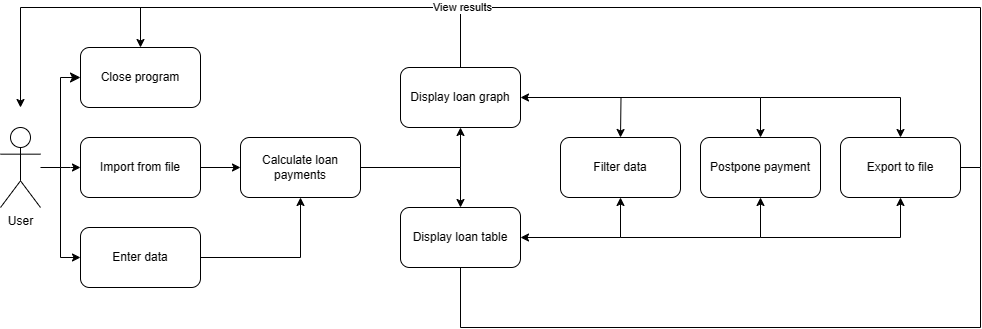

The diagram above was exported from draw.io. Its source (the exported page's mxGraphModel, read from the mxfile embedded in the PNG):
<mxGraphModel dx="1135" dy="693" grid="1" gridSize="10" guides="1" tooltips="1" connect="1" arrows="1" fold="1" page="1" pageScale="1" pageWidth="1100" pageHeight="900" background="#FFFFFF" math="0" shadow="0">
  <root>
    <mxCell id="0" />
    <mxCell id="1" parent="0" />
    <mxCell id="YrjQZ1oZAd2opQKJgWzG-28" value="" style="edgeStyle=orthogonalEdgeStyle;rounded=0;orthogonalLoop=1;jettySize=auto;html=1;startArrow=classic;startFill=1;" parent="1" target="YrjQZ1oZAd2opQKJgWzG-26" edge="1">
      <mxGeometry relative="1" as="geometry">
        <mxPoint x="560" y="510" as="sourcePoint" />
        <mxPoint x="660" y="550" as="targetPoint" />
        <Array as="points">
          <mxPoint x="660" y="510" />
        </Array>
      </mxGeometry>
    </mxCell>
    <mxCell id="YrjQZ1oZAd2opQKJgWzG-13" value="" style="edgeStyle=orthogonalEdgeStyle;rounded=0;orthogonalLoop=1;jettySize=auto;html=1;entryX=0;entryY=0.5;entryDx=0;entryDy=0;" parent="1" source="YrjQZ1oZAd2opQKJgWzG-1" target="YrjQZ1oZAd2opQKJgWzG-12" edge="1">
      <mxGeometry relative="1" as="geometry">
        <mxPoint x="120" y="520" as="targetPoint" />
        <Array as="points">
          <mxPoint x="100" y="440" />
          <mxPoint x="100" y="530" />
        </Array>
      </mxGeometry>
    </mxCell>
    <mxCell id="YrjQZ1oZAd2opQKJgWzG-1" value="User" style="shape=umlActor;verticalLabelPosition=bottom;verticalAlign=top;html=1;outlineConnect=0;" parent="1" vertex="1">
      <mxGeometry x="40" y="400" width="40" height="80" as="geometry" />
    </mxCell>
    <mxCell id="YrjQZ1oZAd2opQKJgWzG-15" value="" style="edgeStyle=orthogonalEdgeStyle;rounded=0;orthogonalLoop=1;jettySize=auto;html=1;" parent="1" source="YrjQZ1oZAd2opQKJgWzG-12" target="YrjQZ1oZAd2opQKJgWzG-14" edge="1">
      <mxGeometry relative="1" as="geometry" />
    </mxCell>
    <mxCell id="YrjQZ1oZAd2opQKJgWzG-12" value="Enter data" style="rounded=1;whiteSpace=wrap;html=1;verticalAlign=middle;" parent="1" vertex="1">
      <mxGeometry x="120" y="500" width="120" height="60" as="geometry" />
    </mxCell>
    <mxCell id="YrjQZ1oZAd2opQKJgWzG-17" value="" style="edgeStyle=orthogonalEdgeStyle;rounded=0;orthogonalLoop=1;jettySize=auto;html=1;" parent="1" source="YrjQZ1oZAd2opQKJgWzG-14" target="YrjQZ1oZAd2opQKJgWzG-16" edge="1">
      <mxGeometry relative="1" as="geometry">
        <Array as="points">
          <mxPoint x="500" y="440" />
        </Array>
      </mxGeometry>
    </mxCell>
    <mxCell id="YrjQZ1oZAd2opQKJgWzG-25" value="" style="edgeStyle=orthogonalEdgeStyle;rounded=0;orthogonalLoop=1;jettySize=auto;html=1;" parent="1" source="YrjQZ1oZAd2opQKJgWzG-14" target="YrjQZ1oZAd2opQKJgWzG-24" edge="1">
      <mxGeometry relative="1" as="geometry" />
    </mxCell>
    <mxCell id="YrjQZ1oZAd2opQKJgWzG-14" value="Calculate loan payments" style="rounded=1;whiteSpace=wrap;html=1;" parent="1" vertex="1">
      <mxGeometry x="280" y="410" width="120" height="60" as="geometry" />
    </mxCell>
    <mxCell id="YrjQZ1oZAd2opQKJgWzG-16" value="Display loan table" style="rounded=1;whiteSpace=wrap;html=1;" parent="1" vertex="1">
      <mxGeometry x="440" y="480" width="120" height="60" as="geometry" />
    </mxCell>
    <mxCell id="YrjQZ1oZAd2opQKJgWzG-27" value="" style="edgeStyle=orthogonalEdgeStyle;rounded=0;orthogonalLoop=1;jettySize=auto;html=1;startArrow=classic;startFill=1;" parent="1" source="YrjQZ1oZAd2opQKJgWzG-24" edge="1">
      <mxGeometry relative="1" as="geometry">
        <mxPoint x="660" y="410" as="targetPoint" />
      </mxGeometry>
    </mxCell>
    <mxCell id="YrjQZ1oZAd2opQKJgWzG-31" value="" style="edgeStyle=orthogonalEdgeStyle;rounded=0;orthogonalLoop=1;jettySize=auto;html=1;" parent="1" source="YrjQZ1oZAd2opQKJgWzG-24" edge="1">
      <mxGeometry relative="1" as="geometry">
        <mxPoint x="60" y="380" as="targetPoint" />
        <Array as="points">
          <mxPoint x="500" y="280" />
          <mxPoint x="60" y="280" />
        </Array>
      </mxGeometry>
    </mxCell>
    <mxCell id="YrjQZ1oZAd2opQKJgWzG-24" value="Display loan graph" style="rounded=1;whiteSpace=wrap;html=1;" parent="1" vertex="1">
      <mxGeometry x="440" y="340" width="120" height="60" as="geometry" />
    </mxCell>
    <mxCell id="YrjQZ1oZAd2opQKJgWzG-26" value="Filter data" style="rounded=1;whiteSpace=wrap;html=1;" parent="1" vertex="1">
      <mxGeometry x="600" y="410" width="120" height="60" as="geometry" />
    </mxCell>
    <mxCell id="YrjQZ1oZAd2opQKJgWzG-38" value="" style="edgeStyle=orthogonalEdgeStyle;rounded=0;orthogonalLoop=1;jettySize=auto;html=1;exitX=0.5;exitY=1;exitDx=0;exitDy=0;startFill=1;endFill=0;anchorPointDirection=1;strokeWidth=1;endArrow=none;" parent="1" source="YrjQZ1oZAd2opQKJgWzG-16" edge="1">
      <mxGeometry relative="1" as="geometry">
        <mxPoint x="500" y="740" as="sourcePoint" />
        <mxPoint x="1020" y="440" as="targetPoint" />
        <Array as="points">
          <mxPoint x="500" y="600" />
          <mxPoint x="1020" y="600" />
        </Array>
      </mxGeometry>
    </mxCell>
    <mxCell id="YrjQZ1oZAd2opQKJgWzG-46" value="" style="edgeStyle=orthogonalEdgeStyle;rounded=0;orthogonalLoop=1;jettySize=auto;html=1;endArrow=none;endFill=0;startArrow=classic;startFill=1;" parent="1" source="YrjQZ1oZAd2opQKJgWzG-41" edge="1">
      <mxGeometry relative="1" as="geometry">
        <mxPoint x="660" y="370" as="targetPoint" />
        <Array as="points">
          <mxPoint x="800" y="370" />
        </Array>
      </mxGeometry>
    </mxCell>
    <mxCell id="YrjQZ1oZAd2opQKJgWzG-48" value="" style="edgeStyle=orthogonalEdgeStyle;rounded=0;orthogonalLoop=1;jettySize=auto;html=1;endArrow=none;endFill=0;startArrow=classic;startFill=1;" parent="1" source="YrjQZ1oZAd2opQKJgWzG-41" edge="1">
      <mxGeometry relative="1" as="geometry">
        <mxPoint x="660" y="510" as="targetPoint" />
        <Array as="points">
          <mxPoint x="800" y="510" />
        </Array>
      </mxGeometry>
    </mxCell>
    <mxCell id="YrjQZ1oZAd2opQKJgWzG-41" value="Postpone payment" style="rounded=1;whiteSpace=wrap;html=1;" parent="1" vertex="1">
      <mxGeometry x="740" y="410" width="120" height="60" as="geometry" />
    </mxCell>
    <mxCell id="YrjQZ1oZAd2opQKJgWzG-53" value="" style="edgeStyle=orthogonalEdgeStyle;rounded=0;orthogonalLoop=1;jettySize=auto;html=1;startArrow=classic;startFill=1;endArrow=none;endFill=0;" parent="1" source="YrjQZ1oZAd2opQKJgWzG-50" edge="1">
      <mxGeometry relative="1" as="geometry">
        <mxPoint x="800" y="370" as="targetPoint" />
        <Array as="points">
          <mxPoint x="940" y="370" />
        </Array>
      </mxGeometry>
    </mxCell>
    <mxCell id="YrjQZ1oZAd2opQKJgWzG-55" value="" style="edgeStyle=orthogonalEdgeStyle;rounded=0;orthogonalLoop=1;jettySize=auto;html=1;startArrow=classic;startFill=1;endArrow=none;endFill=0;" parent="1" source="YrjQZ1oZAd2opQKJgWzG-50" edge="1">
      <mxGeometry relative="1" as="geometry">
        <mxPoint x="800" y="510" as="targetPoint" />
        <Array as="points">
          <mxPoint x="940" y="510" />
        </Array>
      </mxGeometry>
    </mxCell>
    <mxCell id="YrjQZ1oZAd2opQKJgWzG-57" value="" style="edgeStyle=orthogonalEdgeStyle;rounded=0;orthogonalLoop=1;jettySize=auto;html=1;endArrow=none;endFill=0;" parent="1" source="YrjQZ1oZAd2opQKJgWzG-50" edge="1">
      <mxGeometry relative="1" as="geometry">
        <mxPoint x="500" y="280" as="targetPoint" />
        <Array as="points">
          <mxPoint x="1020" y="440" />
          <mxPoint x="1020" y="280" />
        </Array>
      </mxGeometry>
    </mxCell>
    <mxCell id="YrjQZ1oZAd2opQKJgWzG-59" value="View results" style="edgeLabel;html=1;align=center;verticalAlign=middle;resizable=0;points=[];" parent="YrjQZ1oZAd2opQKJgWzG-57" vertex="1" connectable="0">
      <mxGeometry x="0.9985" y="-1" relative="1" as="geometry">
        <mxPoint as="offset" />
      </mxGeometry>
    </mxCell>
    <mxCell id="YrjQZ1oZAd2opQKJgWzG-50" value="Export to file" style="rounded=1;whiteSpace=wrap;html=1;" parent="1" vertex="1">
      <mxGeometry x="880" y="410" width="120" height="60" as="geometry" />
    </mxCell>
    <mxCell id="fGmJtSqHvnU7d1KZUTNg-16" style="edgeStyle=orthogonalEdgeStyle;rounded=0;orthogonalLoop=1;jettySize=auto;html=1;exitX=1;exitY=0.5;exitDx=0;exitDy=0;entryX=0;entryY=0.5;entryDx=0;entryDy=0;" edge="1" parent="1" source="YrjQZ1oZAd2opQKJgWzG-60" target="YrjQZ1oZAd2opQKJgWzG-14">
      <mxGeometry relative="1" as="geometry" />
    </mxCell>
    <mxCell id="YrjQZ1oZAd2opQKJgWzG-60" value="Import from file" style="rounded=1;whiteSpace=wrap;html=1;" parent="1" vertex="1">
      <mxGeometry x="120" y="410" width="120" height="60" as="geometry" />
    </mxCell>
    <mxCell id="YrjQZ1oZAd2opQKJgWzG-61" value="" style="edgeStyle=none;orthogonalLoop=1;jettySize=auto;html=1;rounded=0;entryX=0;entryY=0.5;entryDx=0;entryDy=0;" parent="1" target="YrjQZ1oZAd2opQKJgWzG-60" edge="1">
      <mxGeometry width="100" relative="1" as="geometry">
        <mxPoint x="100" y="440" as="sourcePoint" />
        <mxPoint x="120" y="470" as="targetPoint" />
        <Array as="points">
          <mxPoint x="110" y="440" />
        </Array>
      </mxGeometry>
    </mxCell>
    <mxCell id="fGmJtSqHvnU7d1KZUTNg-6" value="Close program" style="rounded=1;whiteSpace=wrap;html=1;" vertex="1" parent="1">
      <mxGeometry x="120" y="320" width="120" height="60" as="geometry" />
    </mxCell>
    <mxCell id="fGmJtSqHvnU7d1KZUTNg-14" value="" style="edgeStyle=segmentEdgeStyle;endArrow=classic;html=1;curved=0;rounded=0;endSize=8;startSize=8;sourcePerimeterSpacing=0;targetPerimeterSpacing=0;entryX=0;entryY=0.5;entryDx=0;entryDy=0;" edge="1" parent="1" target="fGmJtSqHvnU7d1KZUTNg-6">
      <mxGeometry width="100" relative="1" as="geometry">
        <mxPoint x="100" y="440" as="sourcePoint" />
        <mxPoint x="100" y="340" as="targetPoint" />
        <Array as="points">
          <mxPoint x="100" y="350" />
        </Array>
      </mxGeometry>
    </mxCell>
    <mxCell id="fGmJtSqHvnU7d1KZUTNg-21" value="" style="edgeStyle=none;orthogonalLoop=1;jettySize=auto;html=1;rounded=0;entryX=0.5;entryY=0;entryDx=0;entryDy=0;" edge="1" parent="1" target="fGmJtSqHvnU7d1KZUTNg-6">
      <mxGeometry width="100" relative="1" as="geometry">
        <mxPoint x="180" y="280" as="sourcePoint" />
        <mxPoint x="370" y="340" as="targetPoint" />
        <Array as="points" />
      </mxGeometry>
    </mxCell>
  </root>
</mxGraphModel>